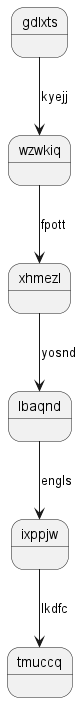

The diagram above was rendered by PlantUML. Its source (embedded in the PNG):
@startuml
state gdlxts
gdlxts --> wzwkiq : kyejj
wzwkiq --> xhmezl : fpott
xhmezl --> lbaqnd : yosnd
lbaqnd --> ixppjw : engls
ixppjw --> tmuccq : lkdfc
@enduml